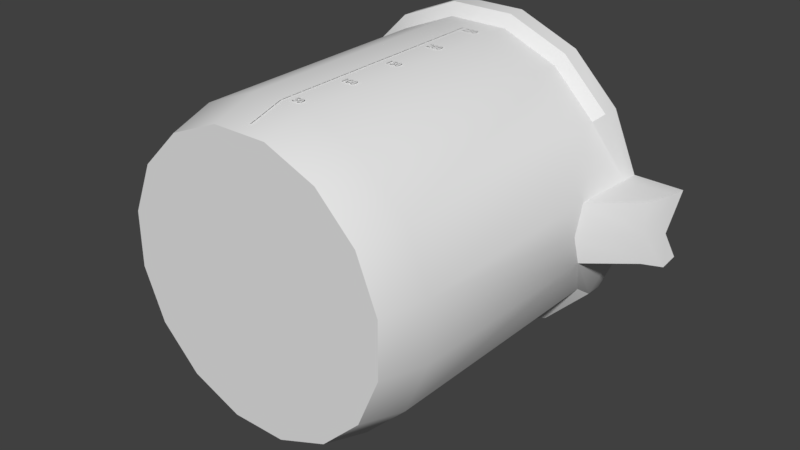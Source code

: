 # Source: BeakerUp250Ml.blend  (saved by Blender 4.1.23; exported with 4.5.12 LTS)
import bpy
from mathutils import Matrix  # noqa: F401  (used for matrix-valued properties, if any)

bpy.ops.wm.read_factory_settings(use_empty=True)
scene = bpy.context.scene
scene.name = 'Scene'

# ---- collections
col_collection_1 = bpy.data.collections.new('Collection 1'); scene.collection.children.link(col_collection_1)

# ---- world
world_world = bpy.data.worlds.new('World'); scene.world = world_world
world_world.color = (0.05088, 0.05088, 0.05088)
world_world.use_sun_shadow = False
world_world.sun_shadow_jitter_overblur = 0.0
world_world.cycles.sampling_method = 'MANUAL'

# ---- meshes
me_cylinder_001 = bpy.data.meshes.new('Cylinder.001')
me_cylinder_001.from_pydata([(-0.1958, -0.7998, -0.9625), (0.1874, -0.7998, -0.9642), (0.5421, -0.7998, -0.8191), (0.8143, -0.7998, -0.5493), (0.9625, -0.7998, -0.1958), (0.9642, -0.7998, 0.1874), (0.8191, -0.7998, 0.5421), (0.5493, -0.7998, 0.8143), (0.1958, -0.7998, 0.9625), (-0.1874, -0.7998, 0.9642), (-0.5421, -0.7998, 0.8191), (-0.8143, -0.7998, 0.5493), (-0.9625, -0.7998, 0.1958), (-0.9642, -0.7998, -0.1874), (-0.8191, -0.7998, -0.5421), (-0.5493, -0.7998, -0.8143), (-0.1992, 0.8559, -0.9793), (0.1907, 0.8559, -0.981), (0.5516, 0.8559, -0.8333), (0.8285, 0.8559, -0.5588), (0.9793, 0.566, -0.1992), (0.981, 0.566, 0.1907), (0.8333, 0.8559, 0.5516), (0.5588, 0.8559, 0.8285), (0.1992, 0.8559, 0.9793), (-0.1907, 0.8559, 0.981), (-0.5516, 0.8559, 0.8333), (-0.8285, 0.8559, 0.5588), (-0.9793, 0.8559, 0.1992), (-0.981, 0.8559, -0.1907), (-0.8333, 0.8559, -0.5516), (-0.5588, 0.8559, -0.8285), (0.1714, -1.088, -0.8819), (0.4958, -1.088, -0.7491), (0.7448, -1.088, -0.5024), (0.8803, -1.088, -0.1791), (0.8819, -1.088, 0.1714), (0.7491, -1.088, 0.4958), (0.5024, -1.088, 0.7448), (0.1791, -1.088, 0.8803), (-0.1714, -1.088, 0.8819), (-0.4958, -1.088, 0.7491), (-0.7448, -1.088, 0.5024), (-0.8803, -1.088, 0.1791), (-0.8819, -1.088, -0.1714), (-0.7491, -1.088, -0.4958), (-0.5024, -1.088, -0.7448), (-0.1791, -1.088, -0.8803), (0.151, -1.041, -0.795), (0.4435, -1.041, -0.6754), (-0.1581, -1.041, 0.795), (-0.4506, -1.041, 0.6754), (0.6679, -1.041, -0.4529), (-0.675, -1.041, 0.4529), (0.7901, -1.041, -0.1615), (-0.7972, -1.041, 0.1615), (0.7915, -1.041, 0.1545), (-0.7986, -1.041, -0.1545), (0.6718, -1.041, 0.447), (-0.6789, -1.041, -0.447), (0.4493, -1.041, 0.6714), (-0.4565, -1.041, -0.6715), (0.1579, -1.041, 0.7936), (-0.165, -1.041, -0.7937), (0.1257, -1.043, -0.6012), (-0.1225, -1.043, -0.5981), (0.3547, -1.043, -0.5128), (0.5295, -1.043, -0.3463), (0.6236, -1.043, -0.127), (0.6227, -1.043, 0.1115), (0.5268, -1.043, 0.3331), (0.3506, -1.043, 0.504), (0.1209, -1.043, 0.5981), (-0.1274, -1.043, 0.6012), (-0.3563, -1.043, 0.5128), (-0.5312, -1.043, 0.3463), (-0.6253, -1.043, 0.127), (-0.6243, -1.043, -0.1115), (-0.5284, -1.043, -0.3331), (-0.3522, -1.043, -0.504), (1.267, 0.7773, -0.1903), (1.269, 0.7773, 0.1996), (0.7257, -0.9173, 0.1411), (0.1624, 0.9543, -0.908), (-0.1906, 0.9543, 0.9081), (-0.1985, 0.9543, -0.9064), (0.4965, 0.9543, -0.7713), (-0.5247, 0.9543, 0.7714), (0.7528, 0.9543, -0.5172), (-0.781, 0.9543, 0.5173), (0.8924, 0.9543, -0.1844), (-0.9206, 0.9543, 0.1845), (-0.9222, 0.9543, -0.1765), (0.7573, 0.9543, 0.5106), (-0.7855, 0.9543, -0.5105), (0.5032, 0.9543, 0.7669), (-0.5314, 0.9543, -0.7669), (0.1703, 0.9543, 0.9065), (0.8939, 0.9543, 0.1765), (0.9801, 0.5028, -0.004277), (0.7908, -1.041, -0.00347), (1.268, 0.7773, 0.00466), (0.7251, -0.9173, -0.003164), (0.1895, 1.031, -1.056), (-0.2304, 1.031, -1.054), (-0.2302, 0.9141, -1.054), (0.5781, 1.031, -0.8971), (0.8762, 1.031, -0.6016), (1.035, 1.031, -0.2297), (1.043, 1.031, 0.2189), (1.356, 1.033, 0.2135), (0.8814, 1.031, 0.594), (0.5859, 1.031, 0.8922), (0.1987, 1.031, 1.055), (-0.2212, 1.031, 1.056), (-0.6097, 1.031, 0.8974), (-0.9079, 1.031, 0.6018), (-1.07, 1.031, 0.2147), (-1.072, 1.031, -0.2052), (-0.9131, 1.031, -0.5938), (-0.6175, 1.031, -0.8919), (0.1893, 0.9141, -1.055), (0.5777, 0.9141, -0.8966), (0.8756, 0.9141, -0.6012), (1.032, 0.9141, -0.2427), (1.043, 0.9141, 0.2228), (0.8809, 0.9141, 0.5937), (0.5855, 0.9141, 0.8916), (0.1985, 0.9141, 1.054), (-0.221, 0.9141, 1.056), (-0.6094, 0.9141, 0.8968), (-0.9073, 0.9141, 0.6015), (-1.07, 0.9141, 0.2145), (-1.071, 0.9141, -0.205), (-0.9125, 0.9141, -0.5934), (-0.6172, 0.9141, -0.8913), (0.1779, 1.081, -1.011), (-0.2241, 1.081, -1.009), (0.55, 1.081, -0.859), (0.8355, 1.081, -0.576), (0.8405, 1.081, 0.5688), (0.5575, 1.081, 0.8543), (0.1867, 1.081, 1.01), (-0.2153, 1.081, 1.012), (-0.5874, 1.081, 0.8593), (-0.8729, 1.081, 0.5763), (-1.028, 1.081, 0.2056), (-1.03, 1.081, -0.1964), (-0.8779, 1.081, -0.5685), (-0.5948, 1.081, -0.854), (0.1515, 1.032, -0.933), (-0.2194, 1.032, -0.9313), (0.4948, 1.032, -0.7925), (0.7582, 1.032, -0.5314), (0.7628, 1.032, 0.5247), (0.5017, 1.032, 0.7881), (0.1596, 1.032, 0.9316), (-0.2112, 1.032, 0.9332), (-0.5545, 1.032, 0.7927), (-0.8179, 1.032, 0.5316), (-0.9613, 1.032, 0.1896), (-0.9629, 1.032, -0.1813), (-0.8225, 1.032, -0.5245), (-0.5614, 1.032, -0.7879), (1.352, 1.033, -0.2213), (1.346, 0.9162, -0.2446), (1.359, 0.9162, 0.2311), (0.995, 1.081, -0.2383), (1.003, 1.081, 0.2371), (0.9177, 1.028, -0.2437), (0.9233, 1.032, 0.2477), (0.8932, 0.8455, -0.003917), (1.041, 0.9267, -0.009051), (0.9523, 0.891, -0.004478), (1.354, 0.8751, -0.003898)], [], [(137, 151, 150, 136), (22, 21, 125, 126), (149, 163, 151, 137), (23, 22, 126, 127), (148, 162, 163, 149), (24, 23, 127, 128), (147, 161, 162, 148), (46, 15, 0, 47), (45, 14, 15, 46), (44, 13, 14, 45), (43, 12, 13, 44), (42, 11, 12, 43), (41, 10, 11, 42), (40, 9, 10, 41), (39, 8, 9, 40), (38, 7, 8, 39), (37, 6, 7, 38), (36, 5, 6, 37), (34, 3, 4, 35), (33, 2, 3, 34), (32, 1, 2, 33), (47, 0, 1, 32), (15, 31, 16, 0), (14, 30, 31, 15), (13, 29, 30, 14), (12, 28, 29, 13), (11, 27, 28, 12), (10, 26, 27, 11), (9, 25, 26, 10), (8, 24, 25, 9), (7, 23, 24, 8), (35, 4, 5, 36), (3, 19, 20, 4), (152, 150, 83, 86), (6, 22, 23, 7), (2, 18, 19, 3), (1, 17, 18, 2), (45, 46, 47, 32, 33, 34, 35, 36, 37, 38, 39, 40, 41, 42, 43, 44), (25, 24, 128, 129), (160, 161, 147, 146), (26, 25, 129, 130), (159, 160, 146, 145), (27, 26, 130, 131), (158, 159, 145, 144), (28, 27, 131, 132), (157, 158, 144, 143), (29, 28, 132, 133), (99, 21, 5, 4, 20), (49, 48, 64, 66), (51, 50, 73, 74), (52, 49, 66, 67), (53, 51, 74, 75), (54, 52, 67, 68), (55, 53, 75, 76), (57, 55, 76, 77), (58, 56, 69, 70), (59, 57, 77, 78), (60, 58, 70, 71), (61, 59, 78, 79), (62, 60, 71, 72), (48, 63, 65, 64), (63, 61, 79, 65), (50, 62, 72, 73), (84, 97, 62, 50), (85, 96, 61, 63), (83, 85, 63, 48), (97, 95, 60, 62), (96, 94, 59, 61), (95, 93, 58, 60), (94, 92, 57, 59), (98, 171, 90, 54, 102, 82), (92, 91, 55, 57), (100, 56, 82, 102), (91, 89, 53, 55), (90, 88, 52, 54), (89, 87, 51, 53), (88, 86, 49, 52), (87, 84, 50, 51), (86, 83, 48, 49), (56, 100, 54, 68, 69), (79, 78, 77, 76, 75, 74, 73, 72, 71, 70, 69, 68, 67, 66, 64, 65), (156, 157, 143, 142), (30, 29, 133, 134), (155, 156, 142, 141), (31, 30, 134, 135), (154, 155, 141, 140), (16, 31, 135, 105), (152, 153, 139, 138), (150, 152, 138, 136), (99, 20, 80, 101), (21, 81, 166, 125), (158, 157, 84, 87), (157, 156, 97, 84), (153, 152, 86, 88), (159, 158, 87, 89), (0, 16, 17, 1), (160, 159, 89, 91), (162, 161, 92, 94), (155, 154, 93, 95), (163, 162, 94, 96), (156, 155, 95, 97), (150, 151, 85, 83), (151, 163, 96, 85), (161, 160, 91, 92), (21, 99, 101, 81), (54, 100, 102), (105, 104, 103, 121), (121, 103, 106, 122), (122, 106, 107, 123), (123, 107, 108, 124), (124, 108, 164, 165), (125, 109, 111, 126), (126, 111, 112, 127), (127, 112, 113, 128), (128, 113, 114, 129), (129, 114, 115, 130), (130, 115, 116, 131), (131, 116, 117, 132), (132, 117, 118, 133), (133, 118, 119, 134), (134, 119, 120, 135), (135, 120, 104, 105), (137, 136, 103, 104), (136, 138, 106, 103), (138, 139, 107, 106), (109, 110, 174, 172, 168), (140, 141, 112, 111), (141, 142, 113, 112), (142, 143, 114, 113), (143, 144, 115, 114), (144, 145, 116, 115), (145, 146, 117, 116), (146, 147, 118, 117), (147, 148, 119, 118), (148, 149, 120, 119), (149, 137, 104, 120), (81, 101, 80, 165, 164, 174, 110, 166), (109, 125, 166, 110), (20, 19, 123, 124), (19, 18, 122, 123), (18, 17, 121, 122), (17, 16, 105, 121), (80, 20, 124, 165), (5, 21, 22, 6), (98, 82, 56, 58, 93), (109, 168, 140, 111), (108, 107, 139, 167), (172, 167, 169, 173), (140, 168, 170, 154), (153, 169, 167, 139), (90, 169, 153, 88), (98, 93, 154, 170), (171, 98, 170, 173), (108, 167, 172, 174, 164), (90, 171, 173, 169), (168, 172, 173, 170)])
me_cylinder_001.polygons.foreach_set('use_smooth', [True] * 156)
_k = set([(16, 17), (16, 31), (17, 18), (18, 19), (19, 123), (20, 80), (20, 99), (20, 124), (21, 81), (21, 99), (21, 125), (22, 23), (22, 126), (23, 24), (24, 25), (25, 26), (26, 27), (27, 28), (28, 29), (29, 30), (30, 31), (32, 33), (32, 47), (33, 34), (34, 35), (35, 36), (36, 37), (37, 38), (38, 39), (39, 40), (40, 41), (41, 42), (42, 43), (43, 44), (44, 45), (45, 46), (46, 47), (48, 49), (48, 63), (49, 52), (50, 51), (50, 62), (51, 53), (52, 54), (53, 55), (54, 100), (54, 102), (55, 57), (56, 58), (56, 82), (56, 100), (57, 59), (58, 60), (59, 61), (60, 62), (61, 63), (64, 65), (64, 66), (65, 79), (66, 67), (67, 68), (68, 69), (69, 70), (70, 71), (71, 72), (72, 73), (73, 74), (74, 75), (75, 76), (76, 77), (77, 78), (78, 79), (80, 165), (81, 166), (82, 102), (90, 171), (98, 171), (103, 104), (103, 106), (104, 120), (105, 121), (105, 135), (106, 107), (107, 108), (108, 124), (108, 164), (108, 167), (109, 110), (109, 111), (109, 125), (109, 168), (110, 166), (110, 174), (111, 112), (112, 113), (113, 114), (114, 115), (115, 116), (116, 117), (117, 118), (118, 119), (119, 120), (121, 122), (122, 123), (126, 127), (127, 128), (128, 129), (129, 130), (130, 131), (131, 132), (132, 133), (133, 134), (134, 135), (139, 167), (144, 145), (145, 146), (146, 147), (147, 148), (148, 149), (150, 151), (150, 152), (151, 163), (152, 153), (153, 169), (154, 155), (154, 170), (155, 156), (156, 157), (157, 158), (158, 159), (159, 160), (160, 161), (161, 162), (162, 163), (164, 165), (164, 174), (171, 173), (172, 173), (172, 174)])
me_cylinder_001.attributes.new('sharp_edge', 'BOOLEAN', 'EDGE').data.foreach_set('value', [ (min(e.vertices), max(e.vertices)) in _k for e in me_cylinder_001.edges])
me_cylinder_001.use_remesh_preserve_volume = False
me_cylinder_001.use_remesh_preserve_attributes = False
me_cylinder_001.use_mirror_vertex_groups = False
me_cylinder_001.update()

# ---- curves / text
txt_text = bpy.data.curves.new('Text', 'FONT')
txt_text.dimensions = '2D'
txt_text.body = '| 250\n|  \n|  \n|  \n|  \n|  200\n|  \n|  \n|  \n|  \n|  150\n|  \n|  \n|  \n|  \n|  100\n|  \n|  \n|  \n|  \n|  50\n|  \n|  \n|  \n|  \n|    '
txt_text.align_y = 'CENTER'
txt_text.size = 0.07

# ---- objects
ob_text = bpy.data.objects.new('Text', txt_text)
ob_beaker = bpy.data.objects.new('Beaker', me_cylinder_001)

# ---- transforms, parenting, visibility, modifiers, constraints
ob_text.parent = ob_beaker
ob_text.location = (0.0, -0.2469, 1.085)
_m = ob_text.modifiers.new('Shrinkwrap', 'SHRINKWRAP')
_m.wrap_method = 'TARGET_PROJECT'
_m.wrap_mode = 'OUTSIDE_SURFACE'
_m.target = ob_beaker
_m.offset = 0.01
ob_beaker.location = (0.0, 0.0, 0.0)
ob_beaker.up_axis = 'Y'
ob_beaker.show_axis = True
ob_beaker.lineart.crease_threshold = 0.0

# ---- collection membership
scene.collection.objects.link(ob_text)
col_collection_1.objects.link(ob_beaker)

# ---- scene / render settings (as saved in the file)
scene.frame_start = 1; scene.frame_end = 250; scene.frame_set(113)
scene.render.engine = 'BLENDER_EEVEE_NEXT'
scene.render.resolution_percentage = 50
scene.render.dither_intensity = 0.0
scene.cycles.use_denoising = False
scene.cycles.samples = 128
scene.cycles.sampling_pattern = 'TABULATED_SOBOL'
scene.cycles.use_adaptive_sampling = False
scene.cycles.use_light_tree = False
scene.cycles.blur_glossy = 0.0
scene.cycles.sample_clamp_indirect = 0.0
scene.eevee.ray_tracing_options.trace_max_roughness = 0.0
scene.view_settings.view_transform = 'Standard'
bpy.context.view_layer.update()

# ---- added for rendering (the .blend has no active camera and no usable light): camera, sun
cam_auto = bpy.data.cameras.new('AutoCamera')
cam_auto.lens = 50.0
cam_auto.sensor_width = 36.0
cam_auto.clip_end = 1000.0
ob_auto_camera = bpy.data.objects.new('AutoCamera', cam_auto)
scene.collection.objects.link(ob_auto_camera)
ob_auto_camera.location = (3.78769, -4.41198, 2.92959)
ob_auto_camera.rotation_euler = (1.09748, -7.21219e-08, 0.694738)
scene.camera = ob_auto_camera
light_auto_sun = bpy.data.lights.new('AutoSun', 'SUN')
light_auto_sun.energy = 3.0
light_auto_sun.angle = 0.0523599
ob_auto_sun = bpy.data.objects.new('AutoSun', light_auto_sun)
scene.collection.objects.link(ob_auto_sun)
ob_auto_sun.rotation_euler = (0.872665, 0.174533, 0.523599)
bpy.context.view_layer.update()
